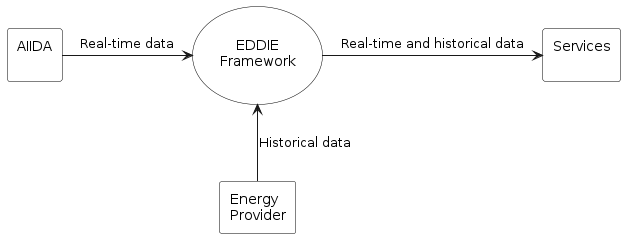

The diagram above was rendered by PlantUML. Its source (embedded in the PNG):
@startuml context-diagram
'context diagram

' skinparam linetype ortho
skinparam usecase {
  BorderColor black
  BackgroundColor transparent
}
skinparam rectangle {
  BorderColor black
  BackgroundColor transparent
}

usecase "\nEDDIE\nFramework\n" as eddie 
' #ffbd38
rectangle "Energy\nProvider" as energy
' #52cbff
rectangle "AIIDA\n" as aiida
' #7aff83
rectangle "Services\n" as services
' #ff52ab

aiida -right-> eddie :Real-time data
energy -up-> eddie :Historical data
eddie -right-> services :Real-time and historical data

@enduml